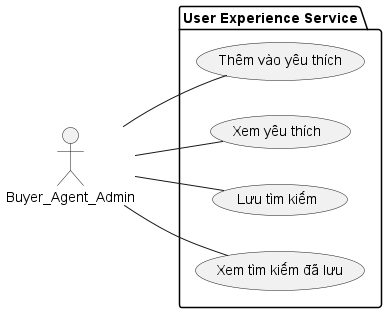

The diagram above was rendered by PlantUML. Its source (embedded in the PNG):
@startuml UXService_UseCase
left to right direction
actor Buyer_Agent_Admin

package "User Experience Service" {
  usecase AddFavorite        as "Thêm vào yêu thích"
  usecase ViewFavorites      as "Xem yêu thích"
  usecase SaveSearch         as "Lưu tìm kiếm"
  usecase ViewSavedSearches  as "Xem tìm kiếm đã lưu"
}

Buyer_Agent_Admin -- AddFavorite
Buyer_Agent_Admin -- ViewFavorites
Buyer_Agent_Admin -- SaveSearch
Buyer_Agent_Admin -- ViewSavedSearches

@enduml